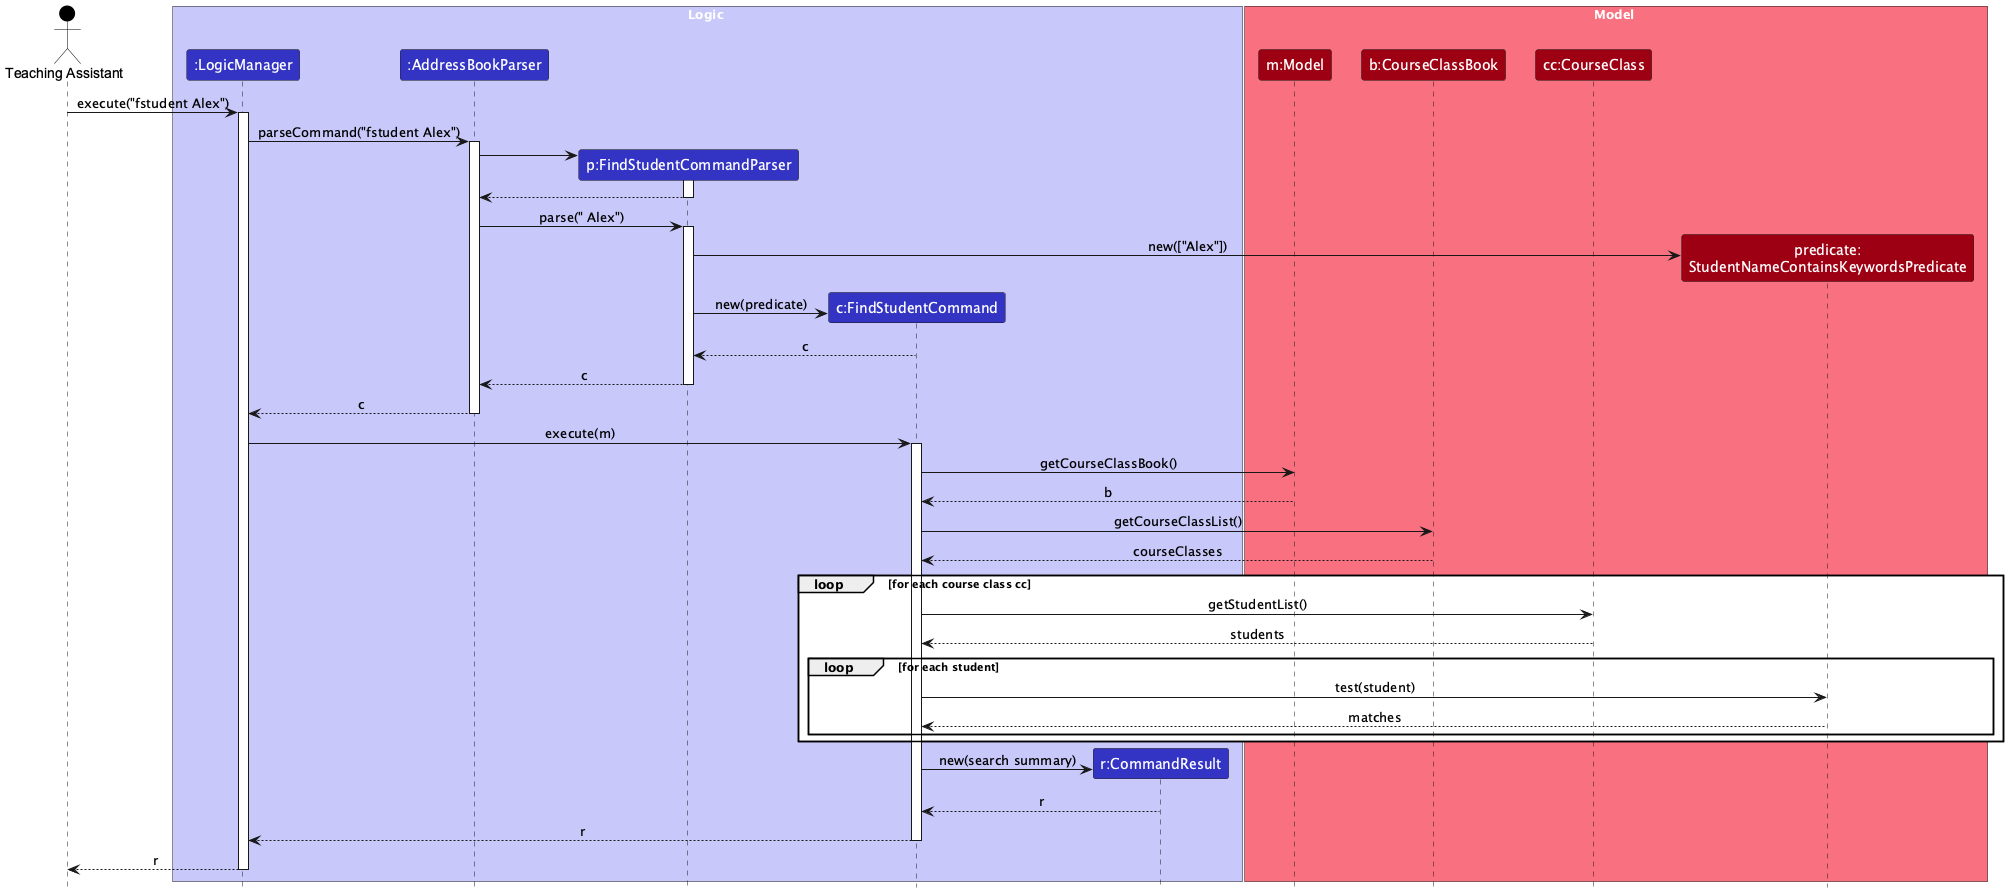

The diagram above was rendered by PlantUML. Its source (embedded in the PNG):
@startuml
!include style.puml
skinparam ArrowFontStyle plain

actor "Teaching Assistant" as User USER_COLOR

box Logic LOGIC_COLOR_T1
participant ":LogicManager" as LogicManager LOGIC_COLOR
participant ":AddressBookParser" as AddressBookParser LOGIC_COLOR
participant "p:FindStudentCommandParser" as Parser LOGIC_COLOR
participant "c:FindStudentCommand" as Command LOGIC_COLOR
participant "r:CommandResult" as Result LOGIC_COLOR
end box

box Model MODEL_COLOR_T1
participant "m:Model" as Model MODEL_COLOR
participant "b:CourseClassBook" as Book MODEL_COLOR
participant "cc:CourseClass" as CourseClass MODEL_COLOR
participant "predicate:\nStudentNameContainsKeywordsPredicate" as Predicate MODEL_COLOR
end box

User -> LogicManager : execute("fstudent Alex")
activate LogicManager

LogicManager -> AddressBookParser : parseCommand("fstudent Alex")
activate AddressBookParser

create Parser
AddressBookParser -> Parser
activate Parser
Parser --> AddressBookParser
deactivate Parser

AddressBookParser -> Parser : parse(" Alex")
activate Parser
create Predicate
Parser -> Predicate : new(["Alex"])
create Command
Parser -> Command : new(predicate)
Command --> Parser : c
Parser --> AddressBookParser : c
deactivate Parser
AddressBookParser --> LogicManager : c
deactivate AddressBookParser

LogicManager -> Command : execute(m)
activate Command
Command -> Model : getCourseClassBook()
Model --> Command : b
Command -> Book : getCourseClassList()
Book --> Command : courseClasses

loop for each course class cc
    Command -> CourseClass : getStudentList()
    CourseClass --> Command : students
    loop for each student
        Command -> Predicate : test(student)
        Predicate --> Command : matches
    end
end

create Result
Command -> Result : new(search summary)
Result --> Command : r
Command --> LogicManager : r
deactivate Command

LogicManager --> User : r
deactivate LogicManager
@enduml